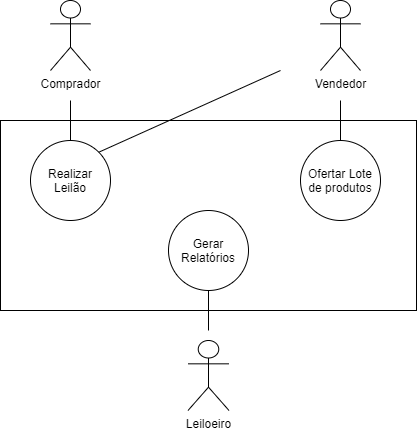

The diagram above was exported from draw.io. Its source (the exported page's mxGraphModel, read from the mxfile embedded in the PNG):
<mxGraphModel dx="868" dy="460" grid="1" gridSize="10" guides="1" tooltips="1" connect="1" arrows="1" fold="1" page="1" pageScale="1" pageWidth="827" pageHeight="1169" math="0" shadow="0">
  <root>
    <mxCell id="0" />
    <mxCell id="1" parent="0" />
    <mxCell id="XvHnoa--2aM1hIQJJOjt-1" value="" style="rounded=0;whiteSpace=wrap;html=1;" parent="1" vertex="1">
      <mxGeometry x="220" y="150" width="416" height="190" as="geometry" />
    </mxCell>
    <mxCell id="XvHnoa--2aM1hIQJJOjt-2" value="Comprador" style="shape=umlActor;verticalLabelPosition=bottom;verticalAlign=top;html=1;outlineConnect=0;" parent="1" vertex="1">
      <mxGeometry x="270" y="30" width="40" height="70" as="geometry" />
    </mxCell>
    <mxCell id="XvHnoa--2aM1hIQJJOjt-3" value="Vendedor" style="shape=umlActor;verticalLabelPosition=bottom;verticalAlign=top;html=1;outlineConnect=0;" parent="1" vertex="1">
      <mxGeometry x="540" y="30" width="40" height="70" as="geometry" />
    </mxCell>
    <mxCell id="XvHnoa--2aM1hIQJJOjt-4" value="Leiloeiro" style="shape=umlActor;verticalLabelPosition=bottom;verticalAlign=top;html=1;outlineConnect=0;" parent="1" vertex="1">
      <mxGeometry x="407.5" y="370" width="41" height="70" as="geometry" />
    </mxCell>
    <mxCell id="XvHnoa--2aM1hIQJJOjt-6" value="Realizar Leilão" style="ellipse;whiteSpace=wrap;html=1;aspect=fixed;" parent="1" vertex="1">
      <mxGeometry x="250" y="170" width="80" height="80" as="geometry" />
    </mxCell>
    <mxCell id="XvHnoa--2aM1hIQJJOjt-7" value="Ofertar Lote de produtos" style="ellipse;whiteSpace=wrap;html=1;aspect=fixed;" parent="1" vertex="1">
      <mxGeometry x="520" y="170" width="80" height="80" as="geometry" />
    </mxCell>
    <mxCell id="XvHnoa--2aM1hIQJJOjt-8" value="Gerar Relatórios" style="ellipse;whiteSpace=wrap;html=1;aspect=fixed;" parent="1" vertex="1">
      <mxGeometry x="388" y="240" width="80" height="80" as="geometry" />
    </mxCell>
    <mxCell id="XvHnoa--2aM1hIQJJOjt-9" value="" style="endArrow=none;html=1;exitX=0.5;exitY=0;exitDx=0;exitDy=0;" parent="1" source="XvHnoa--2aM1hIQJJOjt-6" edge="1">
      <mxGeometry width="50" height="50" relative="1" as="geometry">
        <mxPoint x="390" y="250" as="sourcePoint" />
        <mxPoint x="290" y="130" as="targetPoint" />
      </mxGeometry>
    </mxCell>
    <mxCell id="XvHnoa--2aM1hIQJJOjt-10" value="" style="endArrow=none;html=1;exitX=1;exitY=0;exitDx=0;exitDy=0;" parent="1" source="XvHnoa--2aM1hIQJJOjt-6" edge="1">
      <mxGeometry width="50" height="50" relative="1" as="geometry">
        <mxPoint x="390" y="250" as="sourcePoint" />
        <mxPoint x="500" y="100" as="targetPoint" />
      </mxGeometry>
    </mxCell>
    <mxCell id="XvHnoa--2aM1hIQJJOjt-11" value="" style="endArrow=none;html=1;entryX=0.5;entryY=0;entryDx=0;entryDy=0;" parent="1" target="XvHnoa--2aM1hIQJJOjt-7" edge="1">
      <mxGeometry width="50" height="50" relative="1" as="geometry">
        <mxPoint x="560" y="130" as="sourcePoint" />
        <mxPoint x="440" y="200" as="targetPoint" />
      </mxGeometry>
    </mxCell>
    <mxCell id="XvHnoa--2aM1hIQJJOjt-12" value="" style="endArrow=none;html=1;exitX=0.5;exitY=1;exitDx=0;exitDy=0;" parent="1" source="XvHnoa--2aM1hIQJJOjt-8" edge="1">
      <mxGeometry width="50" height="50" relative="1" as="geometry">
        <mxPoint x="390" y="250" as="sourcePoint" />
        <mxPoint x="428" y="360" as="targetPoint" />
      </mxGeometry>
    </mxCell>
  </root>
</mxGraphModel>